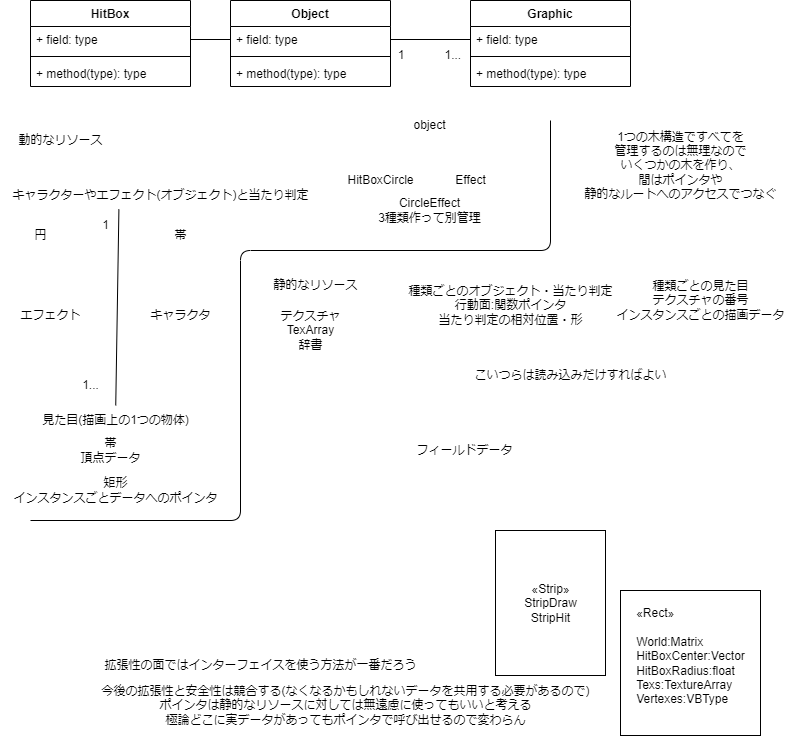

The diagram above was exported from draw.io. Its source (the exported page's mxGraphModel, read from the mxfile embedded in the PNG):
<mxGraphModel dx="1002" dy="571" grid="1" gridSize="10" guides="1" tooltips="1" connect="1" arrows="1" fold="1" page="1" pageScale="1" pageWidth="827" pageHeight="1169" math="0" shadow="0">
  <root>
    <mxCell id="0" />
    <mxCell id="1" parent="0" />
    <mxCell id="2" value="Object" style="swimlane;fontStyle=1;align=center;verticalAlign=top;childLayout=stackLayout;horizontal=1;startSize=26;horizontalStack=0;resizeParent=1;resizeParentMax=0;resizeLast=0;collapsible=1;marginBottom=0;" parent="1" vertex="1">
      <mxGeometry x="240" y="40" width="160" height="86" as="geometry" />
    </mxCell>
    <mxCell id="3" value="+ field: type" style="text;strokeColor=none;fillColor=none;align=left;verticalAlign=top;spacingLeft=4;spacingRight=4;overflow=hidden;rotatable=0;points=[[0,0.5],[1,0.5]];portConstraint=eastwest;" parent="2" vertex="1">
      <mxGeometry y="26" width="160" height="26" as="geometry" />
    </mxCell>
    <mxCell id="4" value="" style="line;strokeWidth=1;fillColor=none;align=left;verticalAlign=middle;spacingTop=-1;spacingLeft=3;spacingRight=3;rotatable=0;labelPosition=right;points=[];portConstraint=eastwest;strokeColor=inherit;" parent="2" vertex="1">
      <mxGeometry y="52" width="160" height="8" as="geometry" />
    </mxCell>
    <mxCell id="5" value="+ method(type): type" style="text;strokeColor=none;fillColor=none;align=left;verticalAlign=top;spacingLeft=4;spacingRight=4;overflow=hidden;rotatable=0;points=[[0,0.5],[1,0.5]];portConstraint=eastwest;" parent="2" vertex="1">
      <mxGeometry y="60" width="160" height="26" as="geometry" />
    </mxCell>
    <mxCell id="6" value="&lt;div style=&quot;text-align: left;&quot;&gt;&lt;span style=&quot;background-color: initial;&quot;&gt;«Rect»&lt;/span&gt;&lt;/div&gt;&lt;div style=&quot;text-align: left;&quot;&gt;&lt;br&gt;&lt;/div&gt;&lt;div style=&quot;text-align: left;&quot;&gt;&lt;span style=&quot;background-color: initial;&quot;&gt;World:Matrix&lt;/span&gt;&lt;/div&gt;&lt;div style=&quot;text-align: left;&quot;&gt;HitBoxCenter:Vector&lt;/div&gt;&lt;div style=&quot;text-align: left;&quot;&gt;HitBoxRadius:float&lt;/div&gt;&lt;div style=&quot;text-align: left;&quot;&gt;Texs:TextureArray&lt;/div&gt;&lt;div style=&quot;text-align: left;&quot;&gt;Vertexes:VBType&lt;/div&gt;&lt;div style=&quot;text-align: left;&quot;&gt;&lt;br&gt;&lt;/div&gt;" style="html=1;" parent="1" vertex="1">
      <mxGeometry x="630" y="630" width="140" height="145" as="geometry" />
    </mxCell>
    <mxCell id="7" value="«Strip»&lt;br&gt;StripDraw&lt;br&gt;StripHit" style="html=1;" parent="1" vertex="1">
      <mxGeometry x="505" y="570" width="110" height="145" as="geometry" />
    </mxCell>
    <mxCell id="8" value="Graphic" style="swimlane;fontStyle=1;align=center;verticalAlign=top;childLayout=stackLayout;horizontal=1;startSize=26;horizontalStack=0;resizeParent=1;resizeParentMax=0;resizeLast=0;collapsible=1;marginBottom=0;" parent="1" vertex="1">
      <mxGeometry x="480" y="40" width="160" height="86" as="geometry" />
    </mxCell>
    <mxCell id="9" value="+ field: type" style="text;strokeColor=none;fillColor=none;align=left;verticalAlign=top;spacingLeft=4;spacingRight=4;overflow=hidden;rotatable=0;points=[[0,0.5],[1,0.5]];portConstraint=eastwest;" parent="8" vertex="1">
      <mxGeometry y="26" width="160" height="26" as="geometry" />
    </mxCell>
    <mxCell id="10" value="" style="line;strokeWidth=1;fillColor=none;align=left;verticalAlign=middle;spacingTop=-1;spacingLeft=3;spacingRight=3;rotatable=0;labelPosition=right;points=[];portConstraint=eastwest;strokeColor=inherit;" parent="8" vertex="1">
      <mxGeometry y="52" width="160" height="8" as="geometry" />
    </mxCell>
    <mxCell id="11" value="+ method(type): type" style="text;strokeColor=none;fillColor=none;align=left;verticalAlign=top;spacingLeft=4;spacingRight=4;overflow=hidden;rotatable=0;points=[[0,0.5],[1,0.5]];portConstraint=eastwest;" parent="8" vertex="1">
      <mxGeometry y="60" width="160" height="26" as="geometry" />
    </mxCell>
    <mxCell id="12" value="HitBox" style="swimlane;fontStyle=1;align=center;verticalAlign=top;childLayout=stackLayout;horizontal=1;startSize=26;horizontalStack=0;resizeParent=1;resizeParentMax=0;resizeLast=0;collapsible=1;marginBottom=0;" parent="1" vertex="1">
      <mxGeometry x="40" y="40" width="160" height="86" as="geometry" />
    </mxCell>
    <mxCell id="13" value="+ field: type" style="text;strokeColor=none;fillColor=none;align=left;verticalAlign=top;spacingLeft=4;spacingRight=4;overflow=hidden;rotatable=0;points=[[0,0.5],[1,0.5]];portConstraint=eastwest;" parent="12" vertex="1">
      <mxGeometry y="26" width="160" height="26" as="geometry" />
    </mxCell>
    <mxCell id="14" value="" style="line;strokeWidth=1;fillColor=none;align=left;verticalAlign=middle;spacingTop=-1;spacingLeft=3;spacingRight=3;rotatable=0;labelPosition=right;points=[];portConstraint=eastwest;strokeColor=inherit;" parent="12" vertex="1">
      <mxGeometry y="52" width="160" height="8" as="geometry" />
    </mxCell>
    <mxCell id="15" value="+ method(type): type" style="text;strokeColor=none;fillColor=none;align=left;verticalAlign=top;spacingLeft=4;spacingRight=4;overflow=hidden;rotatable=0;points=[[0,0.5],[1,0.5]];portConstraint=eastwest;" parent="12" vertex="1">
      <mxGeometry y="60" width="160" height="26" as="geometry" />
    </mxCell>
    <mxCell id="17" style="edgeStyle=none;html=1;exitX=1;exitY=0.5;exitDx=0;exitDy=0;entryX=0;entryY=0.5;entryDx=0;entryDy=0;endArrow=none;endFill=0;" parent="1" source="3" target="9" edge="1">
      <mxGeometry relative="1" as="geometry" />
    </mxCell>
    <mxCell id="18" style="edgeStyle=none;html=1;exitX=1;exitY=0.5;exitDx=0;exitDy=0;entryX=0;entryY=0.5;entryDx=0;entryDy=0;endArrow=none;endFill=0;" parent="1" source="13" target="3" edge="1">
      <mxGeometry relative="1" as="geometry" />
    </mxCell>
    <mxCell id="19" value="1&amp;nbsp; &amp;nbsp; &amp;nbsp; &amp;nbsp; &amp;nbsp; &amp;nbsp; 1..." style="text;html=1;align=center;verticalAlign=middle;resizable=0;points=[];autosize=1;strokeColor=none;fillColor=none;" parent="1" vertex="1">
      <mxGeometry x="394" y="80" width="90" height="30" as="geometry" />
    </mxCell>
    <mxCell id="45" value="" style="edgeStyle=none;html=1;endArrow=none;endFill=0;entryX=0.947;entryY=-0.04;entryDx=0;entryDy=0;entryPerimeter=0;" edge="1" parent="1" source="21" target="35">
      <mxGeometry relative="1" as="geometry" />
    </mxCell>
    <mxCell id="21" value="見た目(描画上の1つの物体)" style="text;html=1;align=center;verticalAlign=middle;resizable=0;points=[];autosize=1;strokeColor=none;fillColor=none;" parent="1" vertex="1">
      <mxGeometry x="40" y="445" width="170" height="30" as="geometry" />
    </mxCell>
    <mxCell id="23" value="キャラクターやエフェクト(オブジェクト)と当たり判定" style="text;html=1;align=center;verticalAlign=middle;resizable=0;points=[];autosize=1;strokeColor=none;fillColor=none;" parent="1" vertex="1">
      <mxGeometry x="10" y="220" width="320" height="30" as="geometry" />
    </mxCell>
    <mxCell id="25" value="円" style="text;html=1;align=center;verticalAlign=middle;resizable=0;points=[];autosize=1;strokeColor=none;fillColor=none;" parent="1" vertex="1">
      <mxGeometry x="30" y="260" width="40" height="30" as="geometry" />
    </mxCell>
    <mxCell id="26" value="帯" style="text;html=1;align=center;verticalAlign=middle;resizable=0;points=[];autosize=1;strokeColor=none;fillColor=none;" parent="1" vertex="1">
      <mxGeometry x="170" y="260" width="40" height="30" as="geometry" />
    </mxCell>
    <mxCell id="27" value="帯&lt;br&gt;頂点データ" style="text;html=1;align=center;verticalAlign=middle;resizable=0;points=[];autosize=1;strokeColor=none;fillColor=none;" parent="1" vertex="1">
      <mxGeometry x="80" y="470" width="80" height="40" as="geometry" />
    </mxCell>
    <mxCell id="28" value="矩形&lt;br&gt;インスタンスごとデータへのポインタ" style="text;html=1;align=center;verticalAlign=middle;resizable=0;points=[];autosize=1;strokeColor=none;fillColor=none;" parent="1" vertex="1">
      <mxGeometry x="10" y="510" width="230" height="40" as="geometry" />
    </mxCell>
    <mxCell id="29" value="エフェクト" style="text;html=1;align=center;verticalAlign=middle;resizable=0;points=[];autosize=1;strokeColor=none;fillColor=none;" parent="1" vertex="1">
      <mxGeometry x="20" y="340" width="80" height="30" as="geometry" />
    </mxCell>
    <mxCell id="30" value="キャラクタ" style="text;html=1;align=center;verticalAlign=middle;resizable=0;points=[];autosize=1;strokeColor=none;fillColor=none;" parent="1" vertex="1">
      <mxGeometry x="150" y="340" width="80" height="30" as="geometry" />
    </mxCell>
    <mxCell id="31" value="拡張性の面ではインターフェイスを使う方法が一番だろう" style="text;html=1;align=center;verticalAlign=middle;resizable=0;points=[];autosize=1;strokeColor=none;fillColor=none;" parent="1" vertex="1">
      <mxGeometry x="100" y="690" width="340" height="30" as="geometry" />
    </mxCell>
    <mxCell id="32" value="今後の拡張性と安全性は競合する(なくなるかもしれないデータを共用する必要があるので)&lt;br&gt;ポインタは静的なリソースに対しては無遠慮に使ってもいいと考える&lt;br&gt;極論どこに実データがあってもポインタで呼び出せるので変わらん" style="text;html=1;align=center;verticalAlign=middle;resizable=0;points=[];autosize=1;strokeColor=none;fillColor=none;" vertex="1" parent="1">
      <mxGeometry x="100" y="715" width="510" height="60" as="geometry" />
    </mxCell>
    <mxCell id="35" value="1" style="text;html=1;align=center;verticalAlign=middle;resizable=0;points=[];autosize=1;strokeColor=none;fillColor=none;" vertex="1" parent="1">
      <mxGeometry x="100" y="250" width="30" height="30" as="geometry" />
    </mxCell>
    <mxCell id="39" value="1..." style="text;html=1;align=center;verticalAlign=middle;resizable=0;points=[];autosize=1;strokeColor=none;fillColor=none;" vertex="1" parent="1">
      <mxGeometry x="80" y="410" width="40" height="30" as="geometry" />
    </mxCell>
    <mxCell id="40" value="動的なリソース" style="text;html=1;align=center;verticalAlign=middle;resizable=0;points=[];autosize=1;strokeColor=none;fillColor=none;" vertex="1" parent="1">
      <mxGeometry x="15" y="165" width="110" height="30" as="geometry" />
    </mxCell>
    <mxCell id="41" value="静的なリソース" style="text;html=1;align=center;verticalAlign=middle;resizable=0;points=[];autosize=1;strokeColor=none;fillColor=none;" vertex="1" parent="1">
      <mxGeometry x="270" y="310" width="110" height="30" as="geometry" />
    </mxCell>
    <mxCell id="42" value="" style="edgeStyle=none;orthogonalLoop=1;jettySize=auto;html=1;endArrow=none;endFill=0;" edge="1" parent="1">
      <mxGeometry width="100" relative="1" as="geometry">
        <mxPoint x="560" y="160" as="sourcePoint" />
        <mxPoint x="40" y="560" as="targetPoint" />
        <Array as="points">
          <mxPoint x="560" y="290" />
          <mxPoint x="250" y="290" />
          <mxPoint x="250" y="560" />
        </Array>
      </mxGeometry>
    </mxCell>
    <mxCell id="43" value="テクスチャ&lt;br&gt;TexArray&lt;br&gt;辞書" style="text;html=1;align=center;verticalAlign=middle;resizable=0;points=[];autosize=1;strokeColor=none;fillColor=none;" vertex="1" parent="1">
      <mxGeometry x="280" y="340" width="80" height="60" as="geometry" />
    </mxCell>
    <mxCell id="44" value="種類ごとのオブジェクト・当たり判定&lt;br&gt;行動面:関数ポインタ&lt;br&gt;当たり判定の相対位置・形&lt;br&gt;" style="text;html=1;align=center;verticalAlign=middle;resizable=0;points=[];autosize=1;strokeColor=none;fillColor=none;" vertex="1" parent="1">
      <mxGeometry x="405" y="315" width="230" height="60" as="geometry" />
    </mxCell>
    <mxCell id="46" value="種類ごとの見た目&lt;br&gt;テクスチャの番号&lt;br&gt;インスタンスごとの描画データ" style="text;html=1;align=center;verticalAlign=middle;resizable=0;points=[];autosize=1;strokeColor=none;fillColor=none;" vertex="1" parent="1">
      <mxGeometry x="615" y="310" width="190" height="60" as="geometry" />
    </mxCell>
    <mxCell id="47" value="フィールドデータ" style="text;html=1;align=center;verticalAlign=middle;resizable=0;points=[];autosize=1;strokeColor=none;fillColor=none;" vertex="1" parent="1">
      <mxGeometry x="414" y="475" width="120" height="30" as="geometry" />
    </mxCell>
    <mxCell id="49" value="こいつらは読み込みだけすればよい" style="text;html=1;align=center;verticalAlign=middle;resizable=0;points=[];autosize=1;strokeColor=none;fillColor=none;" vertex="1" parent="1">
      <mxGeometry x="470" y="400" width="220" height="30" as="geometry" />
    </mxCell>
    <mxCell id="50" value="object" style="text;html=1;align=center;verticalAlign=middle;resizable=0;points=[];autosize=1;strokeColor=none;fillColor=none;" vertex="1" parent="1">
      <mxGeometry x="409" y="150" width="60" height="30" as="geometry" />
    </mxCell>
    <mxCell id="51" value="HitBoxCircle" style="text;html=1;align=center;verticalAlign=middle;resizable=0;points=[];autosize=1;strokeColor=none;fillColor=none;" vertex="1" parent="1">
      <mxGeometry x="345" y="205" width="90" height="30" as="geometry" />
    </mxCell>
    <mxCell id="52" value="Effect" style="text;html=1;align=center;verticalAlign=middle;resizable=0;points=[];autosize=1;strokeColor=none;fillColor=none;" vertex="1" parent="1">
      <mxGeometry x="455" y="205" width="50" height="30" as="geometry" />
    </mxCell>
    <mxCell id="53" value="CircleEffect&lt;br&gt;3種類作って別管理" style="text;html=1;align=center;verticalAlign=middle;resizable=0;points=[];autosize=1;strokeColor=none;fillColor=none;" vertex="1" parent="1">
      <mxGeometry x="374" y="230" width="130" height="40" as="geometry" />
    </mxCell>
    <mxCell id="54" value="1つの木構造ですべてを&lt;br&gt;管理するのは無理なので&lt;br&gt;いくつかの木を作り、&lt;br&gt;間はポインタや&lt;br&gt;静的なルートへのアクセスでつなぐ" style="text;html=1;align=center;verticalAlign=middle;resizable=0;points=[];autosize=1;strokeColor=none;fillColor=none;" vertex="1" parent="1">
      <mxGeometry x="580" y="160" width="220" height="90" as="geometry" />
    </mxCell>
  </root>
</mxGraphModel>